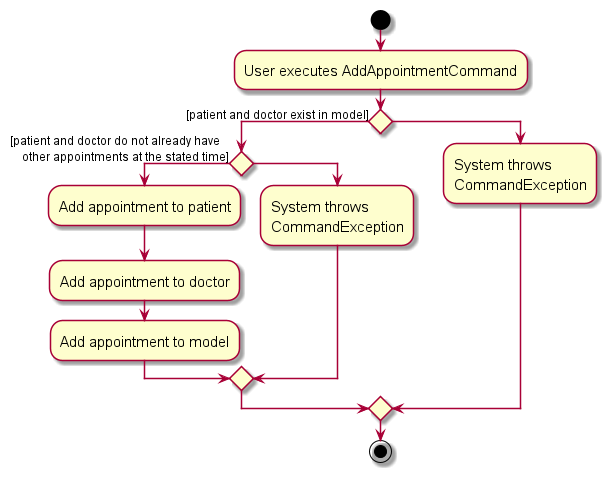

The diagram above was rendered by PlantUML. Its source (embedded in the PNG):
@startuml
skin rose
skinparam ActivityFontSize 15
skinparam ArrowFontSize 12
start
:User executes AddAppointmentCommand;

'Since the beta syntax does not support placing the condition outside the
'diamond we place it as the true branch instead.

if () then ([patient and doctor exist in model])
    if () then ([patient and doctor do not already have
    other appointments at the stated time])
        :Add appointment to patient;
        :Add appointment to doctor;
        :Add appointment to model;
    else ()
        :System throws
        CommandException;
    endif

else ()
    :System throws
    CommandException;
endif
stop
@enduml